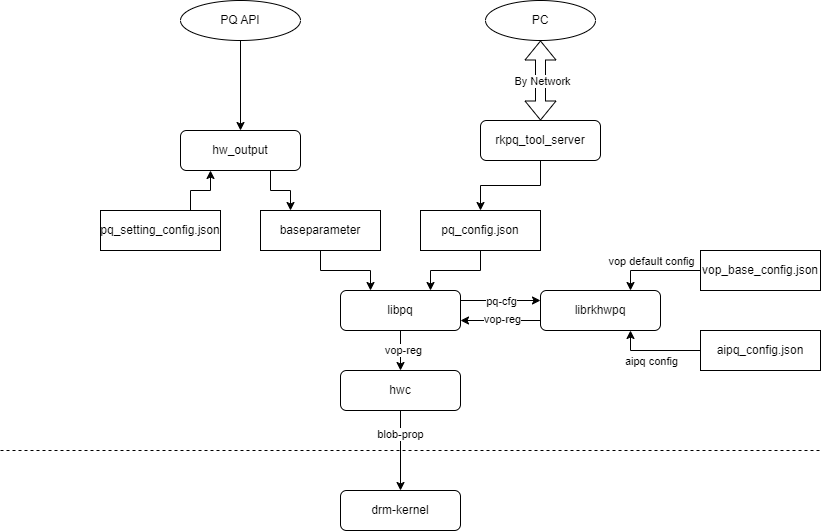

The diagram above was exported from draw.io. Its source (the exported page's mxGraphModel, read from the mxfile embedded in the PNG):
<mxGraphModel dx="1562" dy="909" grid="1" gridSize="10" guides="1" tooltips="1" connect="1" arrows="1" fold="1" page="1" pageScale="1" pageWidth="1169" pageHeight="827" math="0" shadow="0">
  <root>
    <mxCell id="0" />
    <mxCell id="1" parent="0" />
    <mxCell id="jcA1-ZN0LBnI59mKuB4G-1" value="" style="endArrow=none;dashed=1;html=1;rounded=0;" parent="1" edge="1">
      <mxGeometry width="50" height="50" relative="1" as="geometry">
        <mxPoint x="200" y="680" as="sourcePoint" />
        <mxPoint x="1020" y="680" as="targetPoint" />
      </mxGeometry>
    </mxCell>
    <mxCell id="jcA1-ZN0LBnI59mKuB4G-8" style="edgeStyle=orthogonalEdgeStyle;rounded=0;orthogonalLoop=1;jettySize=auto;html=1;exitX=0.5;exitY=1;exitDx=0;exitDy=0;entryX=0.5;entryY=0;entryDx=0;entryDy=0;" parent="1" source="jcA1-ZN0LBnI59mKuB4G-3" target="jcA1-ZN0LBnI59mKuB4G-4" edge="1">
      <mxGeometry relative="1" as="geometry" />
    </mxCell>
    <mxCell id="jcA1-ZN0LBnI59mKuB4G-15" value="blob-prop" style="edgeLabel;html=1;align=center;verticalAlign=middle;resizable=0;points=[];" parent="jcA1-ZN0LBnI59mKuB4G-8" vertex="1" connectable="0">
      <mxGeometry x="-0.425" y="-1" relative="1" as="geometry">
        <mxPoint as="offset" />
      </mxGeometry>
    </mxCell>
    <mxCell id="jcA1-ZN0LBnI59mKuB4G-3" value="hwc" style="rounded=1;whiteSpace=wrap;html=1;strokeColor=default;align=center;verticalAlign=middle;fontFamily=Helvetica;fontSize=12;fontColor=default;fillColor=default;" parent="1" vertex="1">
      <mxGeometry x="540" y="600" width="120" height="40" as="geometry" />
    </mxCell>
    <mxCell id="jcA1-ZN0LBnI59mKuB4G-4" value="drm-kernel" style="rounded=1;whiteSpace=wrap;html=1;" parent="1" vertex="1">
      <mxGeometry x="540" y="720" width="120" height="40" as="geometry" />
    </mxCell>
    <mxCell id="jcA1-ZN0LBnI59mKuB4G-9" style="edgeStyle=orthogonalEdgeStyle;rounded=0;orthogonalLoop=1;jettySize=auto;html=1;exitX=0.5;exitY=1;exitDx=0;exitDy=0;entryX=0.5;entryY=0;entryDx=0;entryDy=0;" parent="1" source="jcA1-ZN0LBnI59mKuB4G-5" target="jcA1-ZN0LBnI59mKuB4G-3" edge="1">
      <mxGeometry relative="1" as="geometry" />
    </mxCell>
    <mxCell id="jcA1-ZN0LBnI59mKuB4G-12" value="vop-reg" style="edgeLabel;html=1;align=center;verticalAlign=middle;resizable=0;points=[];" parent="jcA1-ZN0LBnI59mKuB4G-9" vertex="1" connectable="0">
      <mxGeometry x="-0.05" y="2" relative="1" as="geometry">
        <mxPoint as="offset" />
      </mxGeometry>
    </mxCell>
    <mxCell id="jcA1-ZN0LBnI59mKuB4G-10" style="edgeStyle=orthogonalEdgeStyle;rounded=0;orthogonalLoop=1;jettySize=auto;html=1;exitX=1;exitY=0.25;exitDx=0;exitDy=0;entryX=0;entryY=0.25;entryDx=0;entryDy=0;" parent="1" source="jcA1-ZN0LBnI59mKuB4G-5" target="jcA1-ZN0LBnI59mKuB4G-6" edge="1">
      <mxGeometry relative="1" as="geometry" />
    </mxCell>
    <mxCell id="jcA1-ZN0LBnI59mKuB4G-14" value="pq-cfg" style="edgeLabel;html=1;align=center;verticalAlign=middle;resizable=0;points=[];" parent="jcA1-ZN0LBnI59mKuB4G-10" vertex="1" connectable="0">
      <mxGeometry x="-0.3" y="-2" relative="1" as="geometry">
        <mxPoint x="12" y="-2" as="offset" />
      </mxGeometry>
    </mxCell>
    <mxCell id="jcA1-ZN0LBnI59mKuB4G-5" value="libpq" style="rounded=1;whiteSpace=wrap;html=1;" parent="1" vertex="1">
      <mxGeometry x="540" y="520" width="120" height="40" as="geometry" />
    </mxCell>
    <mxCell id="jcA1-ZN0LBnI59mKuB4G-11" style="edgeStyle=orthogonalEdgeStyle;rounded=0;orthogonalLoop=1;jettySize=auto;html=1;exitX=0;exitY=0.75;exitDx=0;exitDy=0;entryX=1;entryY=0.75;entryDx=0;entryDy=0;" parent="1" source="jcA1-ZN0LBnI59mKuB4G-6" target="jcA1-ZN0LBnI59mKuB4G-5" edge="1">
      <mxGeometry relative="1" as="geometry" />
    </mxCell>
    <mxCell id="jcA1-ZN0LBnI59mKuB4G-13" value="vop-reg" style="edgeLabel;html=1;align=center;verticalAlign=middle;resizable=0;points=[];" parent="jcA1-ZN0LBnI59mKuB4G-11" vertex="1" connectable="0">
      <mxGeometry x="-0.025" y="-2" relative="1" as="geometry">
        <mxPoint as="offset" />
      </mxGeometry>
    </mxCell>
    <mxCell id="jcA1-ZN0LBnI59mKuB4G-6" value="librkhwpq" style="rounded=1;whiteSpace=wrap;html=1;" parent="1" vertex="1">
      <mxGeometry x="740" y="520" width="120" height="40" as="geometry" />
    </mxCell>
    <mxCell id="jcA1-ZN0LBnI59mKuB4G-25" style="edgeStyle=orthogonalEdgeStyle;rounded=0;orthogonalLoop=1;jettySize=auto;html=1;exitX=0.5;exitY=1;exitDx=0;exitDy=0;entryX=0.25;entryY=0;entryDx=0;entryDy=0;" parent="1" source="jcA1-ZN0LBnI59mKuB4G-7" target="jcA1-ZN0LBnI59mKuB4G-5" edge="1">
      <mxGeometry relative="1" as="geometry" />
    </mxCell>
    <mxCell id="jcA1-ZN0LBnI59mKuB4G-7" value="baseparameter" style="rounded=0;whiteSpace=wrap;html=1;" parent="1" vertex="1">
      <mxGeometry x="460" y="440" width="120" height="40" as="geometry" />
    </mxCell>
    <mxCell id="jcA1-ZN0LBnI59mKuB4G-24" style="edgeStyle=orthogonalEdgeStyle;rounded=0;orthogonalLoop=1;jettySize=auto;html=1;exitX=0.5;exitY=1;exitDx=0;exitDy=0;entryX=0.75;entryY=0;entryDx=0;entryDy=0;" parent="1" source="jcA1-ZN0LBnI59mKuB4G-16" target="jcA1-ZN0LBnI59mKuB4G-5" edge="1">
      <mxGeometry relative="1" as="geometry" />
    </mxCell>
    <mxCell id="jcA1-ZN0LBnI59mKuB4G-16" value="pq_config.json" style="rounded=0;whiteSpace=wrap;html=1;" parent="1" vertex="1">
      <mxGeometry x="620" y="440" width="120" height="40" as="geometry" />
    </mxCell>
    <mxCell id="jcA1-ZN0LBnI59mKuB4G-20" style="edgeStyle=orthogonalEdgeStyle;rounded=0;orthogonalLoop=1;jettySize=auto;html=1;exitX=0;exitY=0.5;exitDx=0;exitDy=0;entryX=0.75;entryY=0;entryDx=0;entryDy=0;" parent="1" source="jcA1-ZN0LBnI59mKuB4G-17" target="jcA1-ZN0LBnI59mKuB4G-6" edge="1">
      <mxGeometry relative="1" as="geometry" />
    </mxCell>
    <mxCell id="jcA1-ZN0LBnI59mKuB4G-22" value="vop default config" style="edgeLabel;html=1;align=center;verticalAlign=middle;resizable=0;points=[];" parent="jcA1-ZN0LBnI59mKuB4G-20" vertex="1" connectable="0">
      <mxGeometry x="0.0222" y="3" relative="1" as="geometry">
        <mxPoint x="-4" y="-13" as="offset" />
      </mxGeometry>
    </mxCell>
    <mxCell id="jcA1-ZN0LBnI59mKuB4G-17" value="vop_base_config.json" style="rounded=0;whiteSpace=wrap;html=1;" parent="1" vertex="1">
      <mxGeometry x="900" y="480" width="120" height="40" as="geometry" />
    </mxCell>
    <mxCell id="jcA1-ZN0LBnI59mKuB4G-21" style="edgeStyle=orthogonalEdgeStyle;rounded=0;orthogonalLoop=1;jettySize=auto;html=1;exitX=0;exitY=0.5;exitDx=0;exitDy=0;entryX=0.75;entryY=1;entryDx=0;entryDy=0;" parent="1" source="jcA1-ZN0LBnI59mKuB4G-18" target="jcA1-ZN0LBnI59mKuB4G-6" edge="1">
      <mxGeometry relative="1" as="geometry" />
    </mxCell>
    <mxCell id="jcA1-ZN0LBnI59mKuB4G-18" value="aipq_config.json" style="rounded=0;whiteSpace=wrap;html=1;" parent="1" vertex="1">
      <mxGeometry x="900" y="560" width="120" height="40" as="geometry" />
    </mxCell>
    <mxCell id="jcA1-ZN0LBnI59mKuB4G-23" value="aipq config" style="edgeLabel;html=1;align=center;verticalAlign=middle;resizable=0;points=[];" parent="1" vertex="1" connectable="0">
      <mxGeometry x="850" y="590" as="geometry" />
    </mxCell>
    <mxCell id="E0XjIj37z4jdPvc1Iy2q-1" style="edgeStyle=orthogonalEdgeStyle;rounded=0;orthogonalLoop=1;jettySize=auto;html=1;exitX=0.5;exitY=1;exitDx=0;exitDy=0;entryX=0.5;entryY=0;entryDx=0;entryDy=0;" edge="1" parent="1" source="jcA1-ZN0LBnI59mKuB4G-28" target="jcA1-ZN0LBnI59mKuB4G-16">
      <mxGeometry relative="1" as="geometry" />
    </mxCell>
    <mxCell id="jcA1-ZN0LBnI59mKuB4G-28" value="rkpq_tool_server" style="rounded=1;whiteSpace=wrap;html=1;" parent="1" vertex="1">
      <mxGeometry x="680" y="350" width="120" height="40" as="geometry" />
    </mxCell>
    <mxCell id="jcA1-ZN0LBnI59mKuB4G-31" value="PC" style="ellipse;whiteSpace=wrap;html=1;" parent="1" vertex="1">
      <mxGeometry x="685" y="230" width="110" height="40" as="geometry" />
    </mxCell>
    <mxCell id="jcA1-ZN0LBnI59mKuB4G-32" value="" style="shape=flexArrow;endArrow=classic;startArrow=classic;html=1;rounded=0;" parent="1" edge="1">
      <mxGeometry width="100" height="100" relative="1" as="geometry">
        <mxPoint x="740" y="350" as="sourcePoint" />
        <mxPoint x="740" y="270" as="targetPoint" />
      </mxGeometry>
    </mxCell>
    <mxCell id="jcA1-ZN0LBnI59mKuB4G-33" value="By Network" style="edgeLabel;html=1;align=center;verticalAlign=middle;resizable=0;points=[];" parent="jcA1-ZN0LBnI59mKuB4G-32" vertex="1" connectable="0">
      <mxGeometry x="0.2714" y="2" relative="1" as="geometry">
        <mxPoint x="3" y="11" as="offset" />
      </mxGeometry>
    </mxCell>
    <mxCell id="jcA1-ZN0LBnI59mKuB4G-36" style="edgeStyle=orthogonalEdgeStyle;rounded=0;orthogonalLoop=1;jettySize=auto;html=1;exitX=0.75;exitY=1;exitDx=0;exitDy=0;entryX=0.25;entryY=0;entryDx=0;entryDy=0;" parent="1" source="jcA1-ZN0LBnI59mKuB4G-34" target="jcA1-ZN0LBnI59mKuB4G-7" edge="1">
      <mxGeometry relative="1" as="geometry" />
    </mxCell>
    <mxCell id="jcA1-ZN0LBnI59mKuB4G-34" value="hw_output" style="rounded=1;whiteSpace=wrap;html=1;" parent="1" vertex="1">
      <mxGeometry x="380" y="360" width="120" height="40" as="geometry" />
    </mxCell>
    <mxCell id="jcA1-ZN0LBnI59mKuB4G-37" style="edgeStyle=orthogonalEdgeStyle;rounded=0;orthogonalLoop=1;jettySize=auto;html=1;exitX=0.75;exitY=0;exitDx=0;exitDy=0;entryX=0.25;entryY=1;entryDx=0;entryDy=0;" parent="1" source="jcA1-ZN0LBnI59mKuB4G-35" target="jcA1-ZN0LBnI59mKuB4G-34" edge="1">
      <mxGeometry relative="1" as="geometry" />
    </mxCell>
    <mxCell id="jcA1-ZN0LBnI59mKuB4G-35" value="pq_setting_config.json" style="rounded=0;whiteSpace=wrap;html=1;" parent="1" vertex="1">
      <mxGeometry x="300" y="440" width="120" height="40" as="geometry" />
    </mxCell>
    <mxCell id="jcA1-ZN0LBnI59mKuB4G-40" style="edgeStyle=orthogonalEdgeStyle;rounded=0;orthogonalLoop=1;jettySize=auto;html=1;exitX=0.5;exitY=1;exitDx=0;exitDy=0;entryX=0.5;entryY=0;entryDx=0;entryDy=0;" parent="1" source="jcA1-ZN0LBnI59mKuB4G-38" target="jcA1-ZN0LBnI59mKuB4G-34" edge="1">
      <mxGeometry relative="1" as="geometry" />
    </mxCell>
    <mxCell id="jcA1-ZN0LBnI59mKuB4G-38" value="PQ API" style="ellipse;whiteSpace=wrap;html=1;" parent="1" vertex="1">
      <mxGeometry x="380" y="230" width="120" height="40" as="geometry" />
    </mxCell>
  </root>
</mxGraphModel>